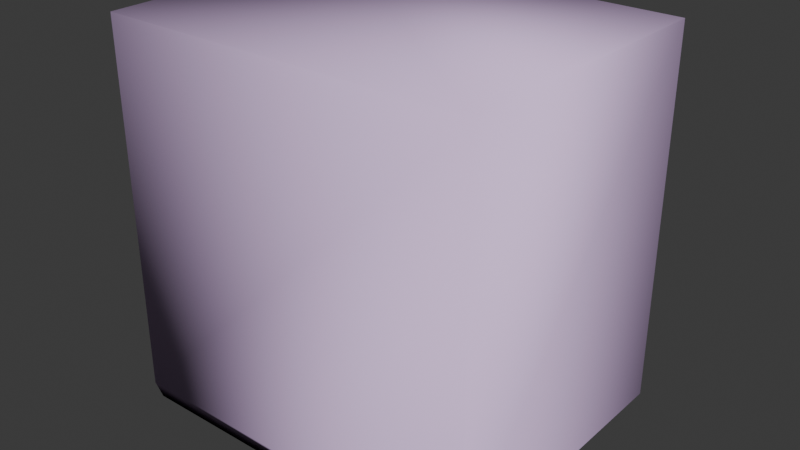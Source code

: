 # Source: crate_extralarge_gib5_save2.blend  (saved by Blender 4.5.91; exported with 4.5.12 LTS)
import bpy
from mathutils import Matrix  # noqa: F401  (used for matrix-valued properties, if any)

bpy.ops.wm.read_factory_settings(use_empty=True)
scene = bpy.context.scene
scene.name = 'crate_extralarge.qc'

# ---- collections
col_crate_extralarge_ref = bpy.data.collections.new('Crate_ExtraLarge_REF'); scene.collection.children.link(col_crate_extralarge_ref)
col_crate_extralarge_physics = bpy.data.collections.new('crate_extralarge_physics'); scene.collection.children.link(col_crate_extralarge_physics)

# ---- images (referenced by path relative to the original .blend; pixels are not part of the script)
import os
ASSET_DIR = os.environ.get("B2B_ASSET_DIR", "")  # directory of the original .blend (textures are referenced by path, not embedded)
HERE = os.path.dirname(os.path.abspath(__file__))  # packed textures are extracted next to this script under _unpacked/

def load_image(name, relpath, width, height, colorspace="sRGB"):
    """Load a texture the original file referenced (path relative to the .blend, or extracted next to this script)."""
    p = next((c for c in (os.path.join(HERE, relpath), os.path.join(ASSET_DIR, relpath)) if relpath and os.path.exists(c)), "")
    if p:
        img = bpy.data.images.load(p, check_existing=True)
        img.name = name
    else:  # same state as the original file: an image datablock whose file is absent (Cycles renders it pink)
        img = bpy.data.images.new(name, width, height)
        img.source = "FILE"
        img.filepath = "//" + (relpath or name)
    img.colorspace_settings.name = colorspace
    return img
img_crate_extralarge_png = load_image('crate_extralarge.png', 'crate_extralarge.png', 1024, 1024, 'sRGB')

# ---- materials (node trees are filled in below, after node groups)
mat_crate_extralarge = bpy.data.materials.new('Crate_ExtraLarge')
mat_crate_extralarge.diffuse_color = (0.7114, 0.9127, 0.7561, 1.0)
mat_phy = bpy.data.materials.new('  phy')
mat_phy.diffuse_color = (0.8607, 0.6254, 0.9881, 1.0)

# ---- material node trees
mat_crate_extralarge.use_nodes = True; mat_crate_extralarge.node_tree.nodes.clear()
_N = mat_crate_extralarge.node_tree.nodes; _L = mat_crate_extralarge.node_tree.links
n0 = _N.new('ShaderNodeBsdfPrincipled'); n0.name = 'Principled BSDF'; n0.location = (-200, 100)
n1 = _N.new('ShaderNodeOutputMaterial'); n1.name = 'Material Output'; n1.location = (200, 100)
n2 = _N.new('ShaderNodeTexImage'); n2.name = 'Image Texture'; n2.location = (-490, 80)
n2.image = img_crate_extralarge_png
_L.new(n0.outputs[0], n1.inputs[0])
_L.new(n2.outputs[0], n0.inputs[0])
n1.is_active_output = True

# ---- world
world_world = bpy.data.worlds.new('World'); scene.world = world_world
world_world.use_nodes = True; world_world.node_tree.nodes.clear()
_N = world_world.node_tree.nodes; _L = world_world.node_tree.links
n0 = _N.new('ShaderNodeOutputWorld'); n0.name = 'World Output'; n0.location = (200, 100)
n1 = _N.new('ShaderNodeBackground'); n1.name = 'Background'; n1.location = (-200, 100)
n1.inputs[0].default_value = (0.05088, 0.05088, 0.05088, 1.0)
_L.new(n1.outputs[0], n0.inputs[0])
n0.is_active_output = True
world_world.color = (0.05088, 0.05088, 0.05088)
world_world.sun_shadow_jitter_overblur = 0.0

# ---- meshes
me_crate_extralarge_ref = bpy.data.meshes.new('Crate_ExtraLarge_REF')
me_crate_extralarge_ref.from_pydata([(7.51, 47.96, 9.049), (-7.51, 47.96, 9.049), (-7.51, 45.99, 9.049), (7.51, 45.99, 9.049), (51.44, 48.0, 4.04), (51.24, 48.0, 9.038), (51.26, 45.99, 9.038), (51.47, 45.99, 4.033), (7.51, 47.96, 114.7), (-7.51, 47.96, 114.7), (-7.51, 45.99, 114.7), (7.51, 45.99, 114.7), (-47.38, 48.0, 4.04), (-47.44, 45.99, 4.033), (-47.43, 48.0, 9.038), (-47.5, 45.99, 9.038)], [], [(13, 15, 14, 12), (14, 5, 4, 12), (6, 5, 14, 15), (11, 8, 9, 10), (3, 0, 8, 11), (10, 9, 1, 2), (6, 7, 4, 5), (9, 8, 0, 1), (12, 4, 7, 13)])
me_crate_extralarge_ref.polygons.foreach_set('use_smooth', [True] * 9)
_k = set([(0, 8), (1, 9), (4, 12), (5, 14)])
me_crate_extralarge_ref.attributes.new('sharp_edge', 'BOOLEAN', 'EDGE').data.foreach_set('value', [ (min(e.vertices), max(e.vertices)) in _k for e in me_crate_extralarge_ref.edges])
_uv = me_crate_extralarge_ref.uv_layers.new(name='Float2')
_uv.uv.foreach_set('vector', [0.5165, 0.06185, 0.5796, 0.06163, 0.5673, 0.0619, 0.5287, 0.06212, 0.5673, 0.0619, 0.5673, 0.4544, 0.5287, 0.4552, 0.5287, 0.06212, 0.5796, 0.4545, 0.5673, 0.4544, 0.5673, 0.0619, 0.5796, 0.06163, 0.006297, 0.9593, 0.01822, 0.9592, 0.08227, 0.9592, 0.0942, 0.9593, 0.006297, 0.5023, 0.01822, 0.5023, 0.01822, 0.9592, 0.006297, 0.9593, 0.0942, 0.9593, 0.08227, 0.9592, 0.08227, 0.5023, 0.0942, 0.5023, 0.5796, 0.4545, 0.5165, 0.4553, 0.5287, 0.4552, 0.5673, 0.4544, 0.08227, 0.9592, 0.01822, 0.9592, 0.01822, 0.5023, 0.08227, 0.5023, 0.5287, 0.06212, 0.5287, 0.4552, 0.5165, 0.4553, 0.5165, 0.06185])
me_crate_extralarge_ref.materials.append(mat_crate_extralarge)
me_crate_extralarge_ref.update()
me_crate_extralarge_ref.normals_split_custom_set([tuple(v) for v in zip(*[iter([-0.7079, 0.02183, -0.706, -0.7179, 0.02372, 0.6957, -0.5703, 0.5854, 0.5762, -0.5651, 0.5885, -0.5781, -0.5703, 0.5854, 0.5762, 0.5599, 0.5831, 0.5886, 0.5832, 0.5814, -0.5673, -0.5651, 0.5885, -0.5781, 0.6955, 0.009745, 0.7185, 0.5599, 0.5831, 0.5886, -0.5703, 0.5854, 0.5762, -0.7179, 0.02372, 0.6957, 0.7056, 0.005669, 0.7086, 0.578, 0.5795, 0.5746, -0.5775, 0.5794, 0.5751, -0.705, 0.005674, 0.7092, 1.0, -1.765e-07, 0.0, 1.0, -1.765e-07, 0.0, 0.578, 0.5795, 0.5746, 0.7056, 0.005669, 0.7086, -0.705, 0.005674, 0.7092, -0.5775, 0.5794, 0.5751, -1.0, 0.0, 0.0, -1.0, 0.0, 0.0, 0.6955, 0.009745, 0.7185, 0.7221, 0.008553, -0.6918, 0.5832, 0.5814, -0.5673, 0.5599, 0.5831, 0.5886, -0.5775, 0.5794, 0.5751, 0.578, 0.5795, 0.5746, 1.583e-11, 1.0, 3.847e-08, 1.583e-11, 1.0, 3.847e-08, -0.5651, 0.5885, -0.5781, 0.5832, 0.5814, -0.5673, 0.7221, 0.008553, -0.6918, -0.7079, 0.02183, -0.706])] * 3)])
me_crate_extralarge_physics = bpy.data.meshes.new('crate_extralarge_physics')
me_crate_extralarge_physics.from_pydata([(62.41, 48.0, 4.04), (62.41, -48.0, 4.04), (58.75, -47.7, -0.1097), (58.75, 47.7, -0.1097), (-62.4, -48.0, 4.04), (-59.4, -47.7, -0.1097), (-59.4, 47.7, -0.1097), (-62.4, 48.0, 4.04), (62.41, 48.0, 128.1), (62.41, -48.0, 128.1), (-62.4, 48.0, 128.1), (-62.4, -48.0, 128.1)], [], [(0, 1, 2), (2, 3, 0), (1, 4, 2), (4, 5, 2), (2, 6, 3), (6, 2, 5), (6, 0, 3), (0, 6, 7), (8, 0, 7), (0, 8, 1), (9, 4, 1), (1, 8, 9), (4, 6, 5), (6, 4, 7), (9, 10, 11), (9, 8, 10), (9, 11, 4), (10, 4, 11), (4, 10, 7), (10, 8, 7)])
me_crate_extralarge_physics.polygons.foreach_set('use_smooth', [True] * 20)
_uv = me_crate_extralarge_physics.uv_layers.new(name='Float2')
_uv.uv.foreach_set('vector', [0.0, 0.0, 0.0, 0.0, 0.0, 0.0, 0.0, 0.0, 0.0, 0.0, 0.0, 0.0, 0.0, 0.0, 0.0, 0.0, 0.0, 0.0, 0.0, 0.0, 0.0, 0.0, 0.0, 0.0, 0.0, 0.0, 0.0, 0.0, 0.0, 0.0, 0.0, 0.0, 0.0, 0.0, 0.0, 0.0, 0.0, 0.0, 0.0, 0.0, 0.0, 0.0, 0.0, 0.0, 0.0, 0.0, 0.0, 0.0, 0.0, 0.0, 0.0, 0.0, 0.0, 0.0, 0.0, 0.0, 0.0, 0.0, 0.0, 0.0, 0.0, 0.0, 0.0, 0.0, 0.0, 0.0, 0.0, 0.0, 0.0, 0.0, 0.0, 0.0, 0.0, 0.0, 0.0, 0.0, 0.0, 0.0, 0.0, 0.0, 0.0, 0.0, 0.0, 0.0, 0.0, 0.0, 0.0, 0.0, 0.0, 0.0, 0.0, 0.0, 0.0, 0.0, 0.0, 0.0, 0.0, 0.0, 0.0, 0.0, 0.0, 0.0, 0.0, 0.0, 0.0, 0.0, 0.0, 0.0, 0.0, 0.0, 0.0, 0.0, 0.0, 0.0, 0.0, 0.0, 0.0, 0.0, 0.0, 0.0])
me_crate_extralarge_physics.materials.append(mat_phy)
me_crate_extralarge_physics.update()
me_crate_extralarge_physics.normals_split_custom_set([tuple(v) for v in zip(*[iter([-0.6654, 0.03897, 0.7455, 0.5196, 0.05793, 0.8524, 0.07183, 0.9974, 0.002979, 0.07183, 0.9974, 0.002979, -0.003962, 0.9983, 0.05877, -0.6654, 0.03897, 0.7455, 0.5196, 0.05793, 0.8524, 0.7254, 0.06717, -0.685, 0.07183, 0.9974, 0.002979, 0.7254, 0.06717, -0.685, 0.00128, 0.998, -0.06308, 0.07183, 0.9974, 0.002979, 0.07183, 0.9974, 0.002979, -0.01692, 0.9979, -0.06257, -0.003962, 0.9983, 0.05877, -0.01692, 0.9979, -0.06257, 0.07183, 0.9974, 0.002979, 0.00128, 0.998, -0.06308, -0.01692, 0.9979, -0.06257, -0.6654, 0.03897, 0.7455, -0.003962, 0.9983, 0.05877, -0.6654, 0.03897, 0.7455, -0.01692, 0.9979, -0.06257, -0.8896, -0.02868, -0.4558, -0.6828, -0.2648, 0.6809, -0.6654, 0.03897, 0.7455, -0.8896, -0.02868, -0.4558, -0.6654, 0.03897, 0.7455, -0.6828, -0.2648, 0.6809, 0.5196, 0.05793, 0.8524, 0.7053, -0.6158, 0.3512, 0.7254, 0.06717, -0.685, 0.5196, 0.05793, 0.8524, 0.5196, 0.05793, 0.8524, -0.6828, -0.2648, 0.6809, 0.7053, -0.6158, 0.3512, 0.7254, 0.06717, -0.685, -0.01692, 0.9979, -0.06257, 0.00128, 0.998, -0.06308, -0.01692, 0.9979, -0.06257, 0.7254, 0.06717, -0.685, -0.8896, -0.02868, -0.4558, 0.7053, -0.6158, 0.3512, -0.3697, -0.5685, -0.7349, 0.6203, -0.4801, -0.6203, 0.7053, -0.6158, 0.3512, -0.6828, -0.2648, 0.6809, -0.3697, -0.5685, -0.7349, 0.7053, -0.6158, 0.3512, 0.6203, -0.4801, -0.6203, 0.7254, 0.06717, -0.685, -0.3697, -0.5685, -0.7349, 0.7254, 0.06717, -0.685, 0.6203, -0.4801, -0.6203, 0.7254, 0.06717, -0.685, -0.3697, -0.5685, -0.7349, -0.8896, -0.02868, -0.4558, -0.3697, -0.5685, -0.7349, -0.6828, -0.2648, 0.6809, -0.8896, -0.02868, -0.4558])] * 3)])
arm_crate_extralarge_qc_skeleton = bpy.data.armatures.new('crate_extralarge.qc_skeleton')  # bones are not reproduced

# ---- objects
ob_crate_extralarge_qc_skeleton = bpy.data.objects.new('crate_extralarge.qc_skeleton', arm_crate_extralarge_qc_skeleton)
ob_crate_extralarge_ref = bpy.data.objects.new('Crate_ExtraLarge_REF', me_crate_extralarge_ref)
ob_crate_extralarge_physics = bpy.data.objects.new('crate_extralarge_physics', me_crate_extralarge_physics)

# ---- transforms, parenting, visibility, modifiers, constraints
ob_crate_extralarge_qc_skeleton.location = (0.0, 0.0, 0.0)
ob_crate_extralarge_qc_skeleton.show_in_front = True
ob_crate_extralarge_ref.parent = ob_crate_extralarge_qc_skeleton
ob_crate_extralarge_ref.location = (0.0, 0.0, 0.0)
_vg = ob_crate_extralarge_ref.vertex_groups.new(name='static_prop')
_vg.add([0, 1, 2, 3, 4, 5, 6, 7, 8, 9, 10, 11, 12, 13, 14, 15], 1.0, 'REPLACE')
_m = ob_crate_extralarge_ref.modifiers.new('Armature', 'ARMATURE')
_m.object = ob_crate_extralarge_qc_skeleton
ob_crate_extralarge_physics.parent = ob_crate_extralarge_qc_skeleton
ob_crate_extralarge_physics.location = (0.0, 0.0, 0.0)
ob_crate_extralarge_physics.display_type = 'SOLID'
ob_crate_extralarge_physics.show_wire = True
_vg = ob_crate_extralarge_physics.vertex_groups.new(name='static_prop')
_vg.add([0, 1, 2, 3, 4, 5, 6, 7, 8, 9, 10, 11], 1.0, 'REPLACE')
_m = ob_crate_extralarge_physics.modifiers.new('Armature', 'ARMATURE')
_m.object = ob_crate_extralarge_qc_skeleton

# ---- collection membership
scene.collection.objects.link(ob_crate_extralarge_qc_skeleton)
col_crate_extralarge_ref.objects.link(ob_crate_extralarge_ref)
col_crate_extralarge_physics.objects.link(ob_crate_extralarge_physics)

# ---- scene / render settings (as saved in the file)
scene.frame_start = 0; scene.frame_end = 0; scene.frame_set(0)
scene.render.engine = 'BLENDER_EEVEE_NEXT'
bpy.context.view_layer.update()

# ---- added for rendering (the .blend has no active camera and no usable light): camera, sun
cam_auto = bpy.data.cameras.new('AutoCamera')
cam_auto.lens = 50.0
cam_auto.sensor_width = 36.0
cam_auto.clip_end = 3323.96
ob_auto_camera = bpy.data.objects.new('AutoCamera', cam_auto)
scene.collection.objects.link(ob_auto_camera)
ob_auto_camera.location = (191.134, -227.285, 215.506)
ob_auto_camera.rotation_euler = (1.09748, -7.21219e-08, 0.694738)
scene.camera = ob_auto_camera
light_auto_sun = bpy.data.lights.new('AutoSun', 'SUN')
light_auto_sun.energy = 3.0
light_auto_sun.angle = 0.0523599
ob_auto_sun = bpy.data.objects.new('AutoSun', light_auto_sun)
scene.collection.objects.link(ob_auto_sun)
ob_auto_sun.rotation_euler = (0.872665, 0.174533, 0.523599)
bpy.context.view_layer.update()
